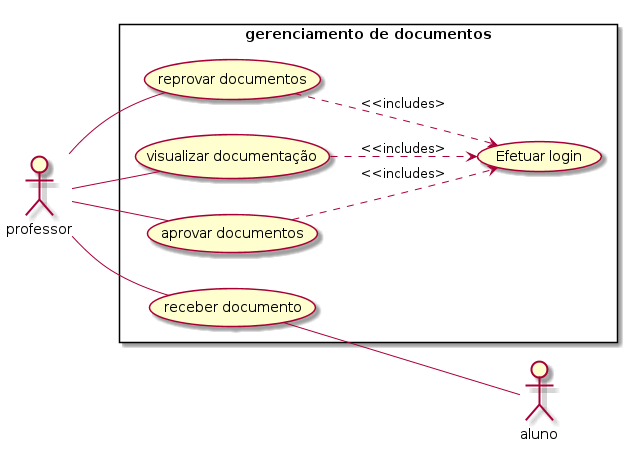

The diagram above was rendered by PlantUML. Its source (embedded in the PNG):
@startuml
left to right direction
skinparam packagestyle rectangle
actor professor
actor aluno
rectangle "gerenciamento de documentos" {
    professor -- (visualizar documentação)
    professor -- (receber documento)
    (receber documento) -- aluno
    professor -- (aprovar documentos)
    professor -- (reprovar documentos)
    (visualizar documentação) ..> (Efetuar login): <<includes>
    (aprovar documentos) ..> (Efetuar login): <<includes>
    (reprovar documentos) ..> (Efetuar login): <<includes>
}

@enduml